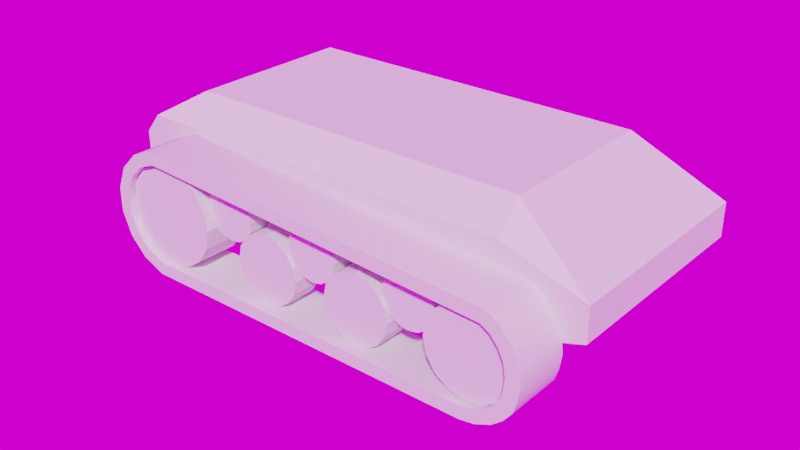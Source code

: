 # Source: topadora_enemy_autosave.blend  (saved by Blender 3.4.6; exported with 4.5.12 LTS)
import bpy
from mathutils import Matrix  # noqa: F401  (used for matrix-valued properties, if any)

bpy.ops.wm.read_factory_settings(use_empty=True)
scene = bpy.context.scene
scene.name = 'Scene'

# ---- collections
col_collection = bpy.data.collections.new('Collection'); scene.collection.children.link(col_collection)

# ---- images (referenced by path relative to the original .blend; pixels are not part of the script)
import os
ASSET_DIR = os.environ.get("B2B_ASSET_DIR", "")  # directory of the original .blend (textures are referenced by path, not embedded)
HERE = os.path.dirname(os.path.abspath(__file__))  # packed textures are extracted next to this script under _unpacked/

def load_image(name, relpath, width, height, colorspace="sRGB"):
    """Load a texture the original file referenced (path relative to the .blend, or extracted next to this script)."""
    p = next((c for c in (os.path.join(HERE, relpath), os.path.join(ASSET_DIR, relpath)) if relpath and os.path.exists(c)), "")
    if p:
        img = bpy.data.images.load(p, check_existing=True)
        img.name = name
    else:  # same state as the original file: an image datablock whose file is absent (Cycles renders it pink)
        img = bpy.data.images.new(name, width, height)
        img.source = "FILE"
        img.filepath = "//" + (relpath or name)
    img.colorspace_settings.name = colorspace
    return img
img_abandoned_slipway_4k_hdr = load_image('abandoned_slipway_4k.hdr', 'abandoned_slipway_4k.hdr', 1024, 1024, 'Linear Rec.709')

# ---- node groups
ng_auto_smooth = bpy.data.node_groups.new('Auto Smooth', 'GeometryNodeTree')
_s = ng_auto_smooth.interface.new_socket(name='Geometry', in_out='OUTPUT', socket_type='NodeSocketGeometry')
_s = ng_auto_smooth.interface.new_socket(name='Geometry', in_out='INPUT', socket_type='NodeSocketGeometry')
_s = ng_auto_smooth.interface.new_socket(name='Angle', in_out='INPUT', socket_type='NodeSocketFloat')
_s.subtype = 'ANGLE'
_s.min_value = 0.0
_s.max_value = 3.142
ng_auto_smooth.is_modifier = True
_N = ng_auto_smooth.nodes; _L = ng_auto_smooth.links
n0 = _N.new('NodeGroupOutput'); n0.name = 'Group Output'; n0.location = (480, -100)
n1 = _N.new('NodeGroupInput'); n1.name = 'Group Input'; n1.location = (-420, -300)
n2 = _N.new('NodeGroupInput'); n2.name = 'Group Input.001'; n2.location = (-60, -100)
n3 = _N.new('GeometryNodeSetShadeSmooth'); n3.name = 'Set Shade Smooth'; n3.location = (120, -100)
n3.domain = 'EDGE'
n4 = _N.new('GeometryNodeSetShadeSmooth'); n4.name = 'Set Shade Smooth.001'; n4.location = (300, -100)
n5 = _N.new('GeometryNodeInputMeshEdgeAngle'); n5.name = 'Edge Angle'; n5.location = (-420, -220)
n6 = _N.new('GeometryNodeInputEdgeSmooth'); n6.name = 'Is Edge Smooth'; n6.location = (-60, -160)
n7 = _N.new('GeometryNodeInputShadeSmooth'); n7.name = 'Is Face Smooth'; n7.location = (-240, -340)
n8 = _N.new('FunctionNodeBooleanMath'); n8.name = 'Boolean Math'; n8.location = (-60, -220)
n9 = _N.new('FunctionNodeCompare'); n9.name = 'Compare'; n9.location = (-240, -180)
n9.operation = 'LESS_EQUAL'
_L.new(n5.outputs[0], n9.inputs[0])
_L.new(n4.outputs[0], n0.inputs[0])
_L.new(n1.outputs[1], n9.inputs[1])
_L.new(n9.outputs[0], n8.inputs[0])
_L.new(n7.outputs[0], n8.inputs[1])
_L.new(n2.outputs[0], n3.inputs[0])
_L.new(n6.outputs[0], n3.inputs[1])
_L.new(n3.outputs[0], n4.inputs[0])
_L.new(n8.outputs[0], n3.inputs[2])
n0.is_active_output = True

# ---- world
world_world = bpy.data.worlds.new('World'); scene.world = world_world
world_world.use_nodes = True; world_world.node_tree.nodes.clear()
_N = world_world.node_tree.nodes; _L = world_world.node_tree.links
n0 = _N.new('ShaderNodeOutputWorld'); n0.name = 'World Output'; n0.location = (300, 300)
n1 = _N.new('ShaderNodeBackground'); n1.name = 'Background'; n1.location = (10, 300)
n2 = _N.new('ShaderNodeMapping'); n2.name = 'Mapping'; n2.location = (-624, 367)
n2.width = 240
n3 = _N.new('ShaderNodeTexCoord'); n3.name = 'Texture Coordinate'; n3.location = (-824, 350)
n4 = _N.new('ShaderNodeTexEnvironment'); n4.name = 'Environment Texture'; n4.location = (-324, 338)
n4.image = img_abandoned_slipway_4k_hdr
_L.new(n1.outputs[0], n0.inputs[0])
_L.new(n4.outputs[0], n1.inputs[0])
_L.new(n2.outputs[0], n4.inputs[0])
_L.new(n3.outputs[0], n2.inputs[0])
n0.is_active_output = True
world_world.color = (0.05088, 0.05088, 0.05088)
world_world.use_sun_shadow = False
world_world.sun_shadow_jitter_overblur = 0.0

# ---- meshes
me_cylinder = bpy.data.meshes.new('Cylinder')
me_cylinder.from_pydata([(5.351, 1.8, -1.0), (5.325, 1.588, 1.0), (5.576, 1.729, -1.0), (5.483, 1.536, 1.0), (5.782, 1.574, -1.0), (5.627, 1.425, 1.0), (5.944, 1.361, -1.0), (5.743, 1.276, 1.0), (6.031, 1.12, -1.0), (5.811, 1.1, 1.0), (6.046, 0.8874, -1.0), (5.83, 0.9103, 1.0), (6.03, 0.7052, -1.0), (5.823, 0.7682, 1.0), (0.0, -1.0, -1.0), (-0.0008394, -0.7993, 1.0), (-0.3827, -0.9239, -1.0), (-0.306, -0.7386, 1.0), (-0.7071, -0.7071, -1.0), (-0.5653, -0.5653, 1.0), (-0.9239, -0.3827, -1.0), (-0.7386, -0.306, 1.0), (-1.0, 0.0, -1.0), (-0.7995, 0.0, 1.0), (-0.9239, 0.3827, -1.0), (-0.7386, 0.306, 1.0), (-0.7071, 0.7071, -1.0), (-0.5653, 0.5653, 1.0), (-0.3827, 0.9239, -1.0), (-0.3091, 0.7365, 1.0), (5.94, 0.5204, -1.0), (5.384, 0.1178, -1.0), (5.806, 0.3511, -1.0), (5.598, 0.2013, -1.0), (5.328, 0.307, 1.0), (5.76, 0.6238, 1.0), (5.503, 0.3754, 1.0), (5.661, 0.4911, 1.0), (5.576, 1.729, 1.0), (5.351, 1.8, 1.0), (5.782, 1.574, 1.0), (5.944, 1.361, 1.0), (6.031, 1.12, 1.0), (6.046, 0.8874, 1.0), (6.03, 0.7052, 1.0), (-0.3827, -0.9239, 1.0), (0.0, -1.0, 1.0), (-0.7071, -0.7071, 1.0), (-0.9239, -0.3827, 1.0), (-1.0, 0.0, 1.0), (-0.9239, 0.3827, 1.0), (-0.7071, 0.7071, 1.0), (-0.3827, 0.9239, 1.0), (5.598, 0.2013, 1.0), (5.384, 0.1178, 1.0), (5.806, 0.3511, 1.0), (5.94, 0.5204, 1.0), (-0.306, -0.7386, -1.0), (-0.0008394, -0.7993, -1.0), (-0.7386, -0.306, -1.0), (-0.7995, -1.206e-07, -1.0), (-0.7386, 0.306, -1.0), (-0.3091, 0.7365, -1.0), (5.483, 1.536, -1.0), (5.325, 1.588, -1.0), (5.811, 1.1, -1.0), (5.83, 0.9103, -1.0), (5.743, 1.276, -1.0), (5.627, 1.425, -1.0), (5.661, 0.4911, -1.0), (5.823, 0.7682, -1.0), (5.76, 0.6238, -1.0), (5.328, 0.307, -1.0), (5.503, 0.3754, -1.0), (-0.5653, -0.5653, -1.0), (-0.5653, 0.5653, -1.0)], [], [(0, 39, 38, 2), (2, 38, 40, 4), (4, 40, 41, 6), (6, 41, 42, 8), (8, 42, 43, 10), (10, 43, 44, 12), (31, 54, 46, 14), (14, 46, 45, 16), (16, 45, 47, 18), (18, 47, 48, 20), (20, 48, 49, 22), (22, 49, 50, 24), (24, 50, 51, 26), (26, 51, 52, 28), (28, 52, 39, 0), (12, 44, 56, 30), (54, 31, 33, 53), (53, 33, 32, 55), (55, 32, 30, 56), (1, 3, 38, 39), (3, 5, 40, 38), (5, 7, 41, 40), (7, 9, 42, 41), (9, 11, 43, 42), (11, 13, 44, 43), (15, 17, 45, 46), (17, 19, 47, 45), (19, 21, 48, 47), (21, 23, 49, 48), (23, 25, 50, 49), (25, 27, 51, 50), (27, 29, 52, 51), (29, 1, 39, 52), (36, 34, 54, 53), (37, 36, 53, 55), (35, 37, 55, 56), (13, 35, 56, 44), (34, 15, 46, 54), (10, 12, 30, 32, 33, 73, 69, 71, 70, 66), (73, 33, 31, 14, 16, 18, 20, 22, 24, 26, 28, 0, 2, 4, 6, 8, 10, 66, 65, 67, 68, 63, 64, 62, 75, 61, 60, 59, 74, 57, 58, 72), (63, 3, 1, 64), (64, 1, 29, 62), (62, 29, 27, 75), (75, 27, 25, 61), (61, 25, 23, 60), (60, 23, 21, 59), (59, 21, 19, 74), (19, 17, 57, 74), (57, 17, 15, 58), (15, 34, 72, 58), (72, 34, 36, 73), (73, 36, 37, 69), (69, 37, 35, 71), (71, 35, 13, 70), (13, 11, 66, 70), (66, 11, 9, 65), (65, 9, 7, 67), (67, 7, 5, 68), (68, 5, 3, 63)])
me_cylinder.polygons.foreach_set('use_smooth', [True] * 59)
_uv = me_cylinder.uv_layers.new(name='UVMap')
_uv.uv.foreach_set('vector', [1.0, 0.5, 1.0, 1.0, 0.9375, 1.0, 0.9375, 0.5, 0.9375, 0.5, 0.9375, 1.0, 0.875, 1.0, 0.875, 0.5, 0.875, 0.5, 0.875, 1.0, 0.8125, 1.0, 0.8125, 0.5, 0.8125, 0.5, 0.8125, 1.0, 0.75, 1.0, 0.75, 0.5, 0.75, 0.5, 0.75, 1.0, 0.6875, 1.0, 0.6875, 0.5, 0.6875, 0.5, 0.6875, 1.0, 0.625, 1.0, 0.625, 0.5, 0.5584, 0.5, 0.5584, 1.0, 0.5, 1.0, 0.5, 0.5, 0.5, 0.5, 0.5, 1.0, 0.4375, 1.0, 0.4375, 0.5, 0.4375, 0.5, 0.4375, 1.0, 0.375, 1.0, 0.375, 0.5, 0.375, 0.5, 0.375, 1.0, 0.3125, 1.0, 0.3125, 0.5, 0.3125, 0.5, 0.3125, 1.0, 0.25, 1.0, 0.25, 0.5, 0.25, 0.5, 0.25, 1.0, 0.1875, 1.0, 0.1875, 0.5, 0.1875, 0.5, 0.1875, 1.0, 0.125, 1.0, 0.125, 0.5, 0.125, 0.5, 0.125, 1.0, 0.0625, 1.0, 0.0625, 0.5, 0.0625, 0.5, 0.0625, 1.0, 0.0, 1.0, 0.0, 0.5, 0.625, 0.5, 0.625, 1.0, 0.6016, 1.0, 0.6016, 0.5, 0.5584, 1.0, 0.5584, 0.5, 0.5608, 0.5, 0.5608, 1.0, 0.5608, 1.0, 0.5608, 0.5, 0.5785, 0.5, 0.5785, 1.0, 0.5785, 1.0, 0.5785, 0.5, 0.6016, 0.5, 0.6016, 1.0, 0.298, 0.4352, 0.3462, 0.4184, 0.3418, 0.4717, 0.25, 0.49, 0.3462, 0.4184, 0.3966, 0.3807, 0.4197, 0.4197, 0.3418, 0.4717, 0.3966, 0.3807, 0.432, 0.3258, 0.4717, 0.3418, 0.4197, 0.4197, 0.432, 0.3258, 0.4447, 0.2591, 0.49, 0.25, 0.4717, 0.3418, 0.4447, 0.2591, 0.4313, 0.1876, 0.4717, 0.1582, 0.49, 0.25, 0.4313, 0.1876, 0.4088, 0.1389, 0.4197, 0.08029, 0.4717, 0.1582, 0.2151, 0.05152, 0.1565, 0.06901, 0.1582, 0.02827, 0.25, 0.01, 0.1565, 0.06901, 0.09703, 0.1111, 0.08029, 0.08029, 0.1582, 0.02827, 0.09703, 0.1111, 0.05638, 0.1735, 0.02827, 0.1582, 0.08029, 0.08029, 0.05638, 0.1735, 0.0418, 0.2469, 0.01, 0.25, 0.02827, 0.1582, 0.0418, 0.2469, 0.05554, 0.3201, 0.02827, 0.3418, 0.01, 0.25, 0.05554, 0.3201, 0.0944, 0.3818, 0.08029, 0.4197, 0.02827, 0.3418, 0.0944, 0.3818, 0.1416, 0.4205, 0.1582, 0.4717, 0.08029, 0.4197, 0.1416, 0.4205, 0.298, 0.4352, 0.25, 0.49, 0.1582, 0.4717, 0.3445, 0.08046, 0.3364, 0.07543, 0.3358, 0.02708, 0.3396, 0.03698, 0.3612, 0.09217, 0.3445, 0.08046, 0.3396, 0.03698, 0.3597, 0.04953, 0.383, 0.1095, 0.3612, 0.09217, 0.3597, 0.04953, 0.3905, 0.06078, 0.4088, 0.1389, 0.383, 0.1095, 0.3905, 0.06078, 0.4197, 0.08029, 0.3364, 0.07543, 0.2151, 0.05152, 0.25, 0.01, 0.3358, 0.02708, 0.9717, 0.1582, 0.9197, 0.08029, 0.8905, 0.06078, 0.8597, 0.04953, 0.8396, 0.03698, 0.8445, 0.08046, 0.8612, 0.09217, 0.883, 0.1095, 0.9088, 0.1389, 0.9313, 0.1876, 0.8445, 0.08046, 0.8396, 0.03698, 0.8358, 0.02708, 0.75, 0.01, 0.6582, 0.02827, 0.5803, 0.08029, 0.5283, 0.1582, 0.51, 0.25, 0.5283, 0.3418, 0.5803, 0.4197, 0.6582, 0.4717, 0.75, 0.49, 0.8418, 0.4717, 0.9197, 0.4197, 0.9717, 0.3418, 0.99, 0.25, 0.9717, 0.1582, 0.9313, 0.1876, 0.9447, 0.2591, 0.932, 0.3258, 0.8966, 0.3807, 0.8462, 0.4184, 0.798, 0.4352, 0.6416, 0.4205, 0.5944, 0.3818, 0.5555, 0.3201, 0.5418, 0.2469, 0.5564, 0.1735, 0.597, 0.1111, 0.6565, 0.06901, 0.7151, 0.05152, 0.8364, 0.07543, 0.0, 0.0, 0.0, 0.0, 0.0, 0.0, 0.0, 0.0, 0.0, 0.0, 0.0, 0.0, 0.0, 0.0, 0.0, 0.0, 0.0, 0.0, 0.0, 0.0, 0.0, 0.0, 0.0, 0.0, 0.0, 0.0, 0.0, 0.0, 0.0, 0.0, 0.0, 0.0, 0.0, 0.0, 0.0, 0.0, 0.0, 0.0, 0.0, 0.0, 0.0, 0.0, 0.0, 0.0, 0.0, 0.0, 0.0, 0.0, 0.0, 0.0, 0.0, 0.0, 0.0, 0.0, 0.0, 0.0, 0.0, 0.0, 0.0, 0.0, 0.0, 0.0, 0.0, 0.0, 0.0, 0.0, 0.0, 0.0, 0.0, 0.0, 0.0, 0.0, 0.0, 0.0, 0.0, 0.0, 0.0, 0.0, 0.0, 0.0, 0.0, 0.0, 0.0, 0.0, 0.0, 0.0, 0.0, 0.0, 0.0, 0.0, 0.0, 0.0, 0.0, 0.0, 0.0, 0.0, 0.0, 0.0, 0.0, 0.0, 0.0, 0.0, 0.0, 0.0, 0.0, 0.0, 0.0, 0.0, 0.0, 0.0, 0.0, 0.0, 0.0, 0.0, 0.0, 0.0, 0.0, 0.0, 0.0, 0.0, 0.0, 0.0, 0.0, 0.0, 0.0, 0.0, 0.0, 0.0, 0.0, 0.0, 0.0, 0.0, 0.0, 0.0, 0.0, 0.0, 0.0, 0.0, 0.0, 0.0, 0.0, 0.0, 0.0, 0.0, 0.0, 0.0, 0.0, 0.0, 0.0, 0.0, 0.0, 0.0])
me_cylinder.update()
me_cylinder_001 = bpy.data.meshes.new('Cylinder.001')
me_cylinder_001.from_pydata([(0.0, 1.0, -1.0), (0.0, 1.0, 1.0), (0.3827, 0.9239, -1.0), (0.3827, 0.9239, 1.0), (0.7071, 0.7071, -1.0), (0.7071, 0.7071, 1.0), (0.9239, 0.3827, -1.0), (0.9239, 0.3827, 1.0), (1.0, 0.0, -1.0), (1.0, 0.0, 1.0), (0.9239, -0.3827, -1.0), (0.9239, -0.3827, 1.0), (0.7071, -0.7071, -1.0), (0.7071, -0.7071, 1.0), (0.3827, -0.9239, -1.0), (0.3827, -0.9239, 1.0), (0.0, -1.0, -1.0), (0.0, -1.0, 1.0), (-0.3827, -0.9239, -1.0), (-0.3827, -0.9239, 1.0), (-0.7071, -0.7071, -1.0), (-0.7071, -0.7071, 1.0), (-0.9239, -0.3827, -1.0), (-0.9239, -0.3827, 1.0), (-1.0, 0.0, -1.0), (-1.0, 0.0, 1.0), (-0.9239, 0.3827, -1.0), (-0.9239, 0.3827, 1.0), (-0.7071, 0.7071, -1.0), (-0.7071, 0.7071, 1.0), (-0.3827, 0.9239, -1.0), (-0.3827, 0.9239, 1.0)], [], [(0, 1, 3, 2), (2, 3, 5, 4), (4, 5, 7, 6), (6, 7, 9, 8), (8, 9, 11, 10), (10, 11, 13, 12), (12, 13, 15, 14), (14, 15, 17, 16), (16, 17, 19, 18), (18, 19, 21, 20), (20, 21, 23, 22), (22, 23, 25, 24), (24, 25, 27, 26), (26, 27, 29, 28), (3, 1, 31, 29, 27, 25, 23, 21, 19, 17, 15, 13, 11, 9, 7, 5), (28, 29, 31, 30), (30, 31, 1, 0), (0, 2, 4, 6, 8, 10, 12, 14, 16, 18, 20, 22, 24, 26, 28, 30)])
_uv = me_cylinder_001.uv_layers.new(name='UVMap')
_uv.uv.foreach_set('vector', [1.0, 0.5, 1.0, 1.0, 0.9375, 1.0, 0.9375, 0.5, 0.9375, 0.5, 0.9375, 1.0, 0.875, 1.0, 0.875, 0.5, 0.875, 0.5, 0.875, 1.0, 0.8125, 1.0, 0.8125, 0.5, 0.8125, 0.5, 0.8125, 1.0, 0.75, 1.0, 0.75, 0.5, 0.75, 0.5, 0.75, 1.0, 0.6875, 1.0, 0.6875, 0.5, 0.6875, 0.5, 0.6875, 1.0, 0.625, 1.0, 0.625, 0.5, 0.625, 0.5, 0.625, 1.0, 0.5625, 1.0, 0.5625, 0.5, 0.5625, 0.5, 0.5625, 1.0, 0.5, 1.0, 0.5, 0.5, 0.5, 0.5, 0.5, 1.0, 0.4375, 1.0, 0.4375, 0.5, 0.4375, 0.5, 0.4375, 1.0, 0.375, 1.0, 0.375, 0.5, 0.375, 0.5, 0.375, 1.0, 0.3125, 1.0, 0.3125, 0.5, 0.3125, 0.5, 0.3125, 1.0, 0.25, 1.0, 0.25, 0.5, 0.25, 0.5, 0.25, 1.0, 0.1875, 1.0, 0.1875, 0.5, 0.1875, 0.5, 0.1875, 1.0, 0.125, 1.0, 0.125, 0.5, 0.3418, 0.4717, 0.25, 0.49, 0.1582, 0.4717, 0.08029, 0.4197, 0.02827, 0.3418, 0.01, 0.25, 0.02827, 0.1582, 0.08029, 0.08029, 0.1582, 0.02827, 0.25, 0.01, 0.3418, 0.02827, 0.4197, 0.08029, 0.4717, 0.1582, 0.49, 0.25, 0.4717, 0.3418, 0.4197, 0.4197, 0.125, 0.5, 0.125, 1.0, 0.0625, 1.0, 0.0625, 0.5, 0.0625, 0.5, 0.0625, 1.0, 0.0, 1.0, 0.0, 0.5, 0.75, 0.49, 0.8418, 0.4717, 0.9197, 0.4197, 0.9717, 0.3418, 0.99, 0.25, 0.9717, 0.1582, 0.9197, 0.08029, 0.8418, 0.02827, 0.75, 0.01, 0.6582, 0.02827, 0.5803, 0.08029, 0.5283, 0.1582, 0.51, 0.25, 0.5283, 0.3418, 0.5803, 0.4197, 0.6582, 0.4717])
me_cylinder_001.update()
me_cylinder_002 = bpy.data.meshes.new('Cylinder.002')
me_cylinder_002.from_pydata([(0.0, 1.0, -1.0), (0.0, 1.0, 1.0), (0.3827, 0.9239, -1.0), (0.3827, 0.9239, 1.0), (0.7071, 0.7071, -1.0), (0.7071, 0.7071, 1.0), (0.9239, 0.3827, -1.0), (0.9239, 0.3827, 1.0), (1.0, 0.0, -1.0), (1.0, 0.0, 1.0), (0.9239, -0.3827, -1.0), (0.9239, -0.3827, 1.0), (0.7071, -0.7071, -1.0), (0.7071, -0.7071, 1.0), (0.3827, -0.9239, -1.0), (0.3827, -0.9239, 1.0), (0.0, -1.0, -1.0), (0.0, -1.0, 1.0), (-0.3827, -0.9239, -1.0), (-0.3827, -0.9239, 1.0), (-0.7071, -0.7071, -1.0), (-0.7071, -0.7071, 1.0), (-0.9239, -0.3827, -1.0), (-0.9239, -0.3827, 1.0), (-1.0, 0.0, -1.0), (-1.0, 0.0, 1.0), (-0.9239, 0.3827, -1.0), (-0.9239, 0.3827, 1.0), (-0.7071, 0.7071, -1.0), (-0.7071, 0.7071, 1.0), (-0.3827, 0.9239, -1.0), (-0.3827, 0.9239, 1.0)], [], [(0, 1, 3, 2), (2, 3, 5, 4), (4, 5, 7, 6), (6, 7, 9, 8), (8, 9, 11, 10), (10, 11, 13, 12), (12, 13, 15, 14), (14, 15, 17, 16), (16, 17, 19, 18), (18, 19, 21, 20), (20, 21, 23, 22), (22, 23, 25, 24), (24, 25, 27, 26), (26, 27, 29, 28), (3, 1, 31, 29, 27, 25, 23, 21, 19, 17, 15, 13, 11, 9, 7, 5), (28, 29, 31, 30), (30, 31, 1, 0), (0, 2, 4, 6, 8, 10, 12, 14, 16, 18, 20, 22, 24, 26, 28, 30)])
_uv = me_cylinder_002.uv_layers.new(name='UVMap')
_uv.uv.foreach_set('vector', [1.0, 0.5, 1.0, 1.0, 0.9375, 1.0, 0.9375, 0.5, 0.9375, 0.5, 0.9375, 1.0, 0.875, 1.0, 0.875, 0.5, 0.875, 0.5, 0.875, 1.0, 0.8125, 1.0, 0.8125, 0.5, 0.8125, 0.5, 0.8125, 1.0, 0.75, 1.0, 0.75, 0.5, 0.75, 0.5, 0.75, 1.0, 0.6875, 1.0, 0.6875, 0.5, 0.6875, 0.5, 0.6875, 1.0, 0.625, 1.0, 0.625, 0.5, 0.625, 0.5, 0.625, 1.0, 0.5625, 1.0, 0.5625, 0.5, 0.5625, 0.5, 0.5625, 1.0, 0.5, 1.0, 0.5, 0.5, 0.5, 0.5, 0.5, 1.0, 0.4375, 1.0, 0.4375, 0.5, 0.4375, 0.5, 0.4375, 1.0, 0.375, 1.0, 0.375, 0.5, 0.375, 0.5, 0.375, 1.0, 0.3125, 1.0, 0.3125, 0.5, 0.3125, 0.5, 0.3125, 1.0, 0.25, 1.0, 0.25, 0.5, 0.25, 0.5, 0.25, 1.0, 0.1875, 1.0, 0.1875, 0.5, 0.1875, 0.5, 0.1875, 1.0, 0.125, 1.0, 0.125, 0.5, 0.3418, 0.4717, 0.25, 0.49, 0.1582, 0.4717, 0.08029, 0.4197, 0.02827, 0.3418, 0.01, 0.25, 0.02827, 0.1582, 0.08029, 0.08029, 0.1582, 0.02827, 0.25, 0.01, 0.3418, 0.02827, 0.4197, 0.08029, 0.4717, 0.1582, 0.49, 0.25, 0.4717, 0.3418, 0.4197, 0.4197, 0.125, 0.5, 0.125, 1.0, 0.0625, 1.0, 0.0625, 0.5, 0.0625, 0.5, 0.0625, 1.0, 0.0, 1.0, 0.0, 0.5, 0.75, 0.49, 0.8418, 0.4717, 0.9197, 0.4197, 0.9717, 0.3418, 0.99, 0.25, 0.9717, 0.1582, 0.9197, 0.08029, 0.8418, 0.02827, 0.75, 0.01, 0.6582, 0.02827, 0.5803, 0.08029, 0.5283, 0.1582, 0.51, 0.25, 0.5283, 0.3418, 0.5803, 0.4197, 0.6582, 0.4717])
me_cylinder_002.update()
me_cylinder_003 = bpy.data.meshes.new('Cylinder.003')
me_cylinder_003.from_pydata([(0.0, 1.0, -1.0), (0.0, 1.0, 1.0), (0.3827, 0.9239, -1.0), (0.3827, 0.9239, 1.0), (0.7071, 0.7071, -1.0), (0.7071, 0.7071, 1.0), (0.9239, 0.3827, -1.0), (0.9239, 0.3827, 1.0), (1.0, 0.0, -1.0), (1.0, 0.0, 1.0), (0.9239, -0.3827, -1.0), (0.9239, -0.3827, 1.0), (0.7071, -0.7071, -1.0), (0.7071, -0.7071, 1.0), (0.3827, -0.9239, -1.0), (0.3827, -0.9239, 1.0), (0.0, -1.0, -1.0), (0.0, -1.0, 1.0), (-0.3827, -0.9239, -1.0), (-0.3827, -0.9239, 1.0), (-0.7071, -0.7071, -1.0), (-0.7071, -0.7071, 1.0), (-0.9239, -0.3827, -1.0), (-0.9239, -0.3827, 1.0), (-1.0, 0.0, -1.0), (-1.0, 0.0, 1.0), (-0.9239, 0.3827, -1.0), (-0.9239, 0.3827, 1.0), (-0.7071, 0.7071, -1.0), (-0.7071, 0.7071, 1.0), (-0.3827, 0.9239, -1.0), (-0.3827, 0.9239, 1.0)], [], [(0, 1, 3, 2), (2, 3, 5, 4), (4, 5, 7, 6), (6, 7, 9, 8), (8, 9, 11, 10), (10, 11, 13, 12), (12, 13, 15, 14), (14, 15, 17, 16), (16, 17, 19, 18), (18, 19, 21, 20), (20, 21, 23, 22), (22, 23, 25, 24), (24, 25, 27, 26), (26, 27, 29, 28), (3, 1, 31, 29, 27, 25, 23, 21, 19, 17, 15, 13, 11, 9, 7, 5), (28, 29, 31, 30), (30, 31, 1, 0), (0, 2, 4, 6, 8, 10, 12, 14, 16, 18, 20, 22, 24, 26, 28, 30)])
_uv = me_cylinder_003.uv_layers.new(name='UVMap')
_uv.uv.foreach_set('vector', [1.0, 0.5, 1.0, 1.0, 0.9375, 1.0, 0.9375, 0.5, 0.9375, 0.5, 0.9375, 1.0, 0.875, 1.0, 0.875, 0.5, 0.875, 0.5, 0.875, 1.0, 0.8125, 1.0, 0.8125, 0.5, 0.8125, 0.5, 0.8125, 1.0, 0.75, 1.0, 0.75, 0.5, 0.75, 0.5, 0.75, 1.0, 0.6875, 1.0, 0.6875, 0.5, 0.6875, 0.5, 0.6875, 1.0, 0.625, 1.0, 0.625, 0.5, 0.625, 0.5, 0.625, 1.0, 0.5625, 1.0, 0.5625, 0.5, 0.5625, 0.5, 0.5625, 1.0, 0.5, 1.0, 0.5, 0.5, 0.5, 0.5, 0.5, 1.0, 0.4375, 1.0, 0.4375, 0.5, 0.4375, 0.5, 0.4375, 1.0, 0.375, 1.0, 0.375, 0.5, 0.375, 0.5, 0.375, 1.0, 0.3125, 1.0, 0.3125, 0.5, 0.3125, 0.5, 0.3125, 1.0, 0.25, 1.0, 0.25, 0.5, 0.25, 0.5, 0.25, 1.0, 0.1875, 1.0, 0.1875, 0.5, 0.1875, 0.5, 0.1875, 1.0, 0.125, 1.0, 0.125, 0.5, 0.3418, 0.4717, 0.25, 0.49, 0.1582, 0.4717, 0.08029, 0.4197, 0.02827, 0.3418, 0.01, 0.25, 0.02827, 0.1582, 0.08029, 0.08029, 0.1582, 0.02827, 0.25, 0.01, 0.3418, 0.02827, 0.4197, 0.08029, 0.4717, 0.1582, 0.49, 0.25, 0.4717, 0.3418, 0.4197, 0.4197, 0.125, 0.5, 0.125, 1.0, 0.0625, 1.0, 0.0625, 0.5, 0.0625, 0.5, 0.0625, 1.0, 0.0, 1.0, 0.0, 0.5, 0.75, 0.49, 0.8418, 0.4717, 0.9197, 0.4197, 0.9717, 0.3418, 0.99, 0.25, 0.9717, 0.1582, 0.9197, 0.08029, 0.8418, 0.02827, 0.75, 0.01, 0.6582, 0.02827, 0.5803, 0.08029, 0.5283, 0.1582, 0.51, 0.25, 0.5283, 0.3418, 0.5803, 0.4197, 0.6582, 0.4717])
me_cylinder_003.update()
me_cylinder_004 = bpy.data.meshes.new('Cylinder.004')
me_cylinder_004.from_pydata([(0.0, 1.0, -1.0), (0.0, 1.0, 1.0), (0.3827, 0.9239, -1.0), (0.3827, 0.9239, 1.0), (0.7071, 0.7071, -1.0), (0.7071, 0.7071, 1.0), (0.9239, 0.3827, -1.0), (0.9239, 0.3827, 1.0), (1.0, 0.0, -1.0), (1.0, 0.0, 1.0), (0.9239, -0.3827, -1.0), (0.9239, -0.3827, 1.0), (0.7071, -0.7071, -1.0), (0.7071, -0.7071, 1.0), (0.3827, -0.9239, -1.0), (0.3827, -0.9239, 1.0), (0.0, -1.0, -1.0), (0.0, -1.0, 1.0), (-0.3827, -0.9239, -1.0), (-0.3827, -0.9239, 1.0), (-0.7071, -0.7071, -1.0), (-0.7071, -0.7071, 1.0), (-0.9239, -0.3827, -1.0), (-0.9239, -0.3827, 1.0), (-1.0, 0.0, -1.0), (-1.0, 0.0, 1.0), (-0.9239, 0.3827, -1.0), (-0.9239, 0.3827, 1.0), (-0.7071, 0.7071, -1.0), (-0.7071, 0.7071, 1.0), (-0.3827, 0.9239, -1.0), (-0.3827, 0.9239, 1.0)], [], [(0, 1, 3, 2), (2, 3, 5, 4), (4, 5, 7, 6), (6, 7, 9, 8), (8, 9, 11, 10), (10, 11, 13, 12), (12, 13, 15, 14), (14, 15, 17, 16), (16, 17, 19, 18), (18, 19, 21, 20), (20, 21, 23, 22), (22, 23, 25, 24), (24, 25, 27, 26), (26, 27, 29, 28), (3, 1, 31, 29, 27, 25, 23, 21, 19, 17, 15, 13, 11, 9, 7, 5), (28, 29, 31, 30), (30, 31, 1, 0), (0, 2, 4, 6, 8, 10, 12, 14, 16, 18, 20, 22, 24, 26, 28, 30)])
_uv = me_cylinder_004.uv_layers.new(name='UVMap')
_uv.uv.foreach_set('vector', [1.0, 0.5, 1.0, 1.0, 0.9375, 1.0, 0.9375, 0.5, 0.9375, 0.5, 0.9375, 1.0, 0.875, 1.0, 0.875, 0.5, 0.875, 0.5, 0.875, 1.0, 0.8125, 1.0, 0.8125, 0.5, 0.8125, 0.5, 0.8125, 1.0, 0.75, 1.0, 0.75, 0.5, 0.75, 0.5, 0.75, 1.0, 0.6875, 1.0, 0.6875, 0.5, 0.6875, 0.5, 0.6875, 1.0, 0.625, 1.0, 0.625, 0.5, 0.625, 0.5, 0.625, 1.0, 0.5625, 1.0, 0.5625, 0.5, 0.5625, 0.5, 0.5625, 1.0, 0.5, 1.0, 0.5, 0.5, 0.5, 0.5, 0.5, 1.0, 0.4375, 1.0, 0.4375, 0.5, 0.4375, 0.5, 0.4375, 1.0, 0.375, 1.0, 0.375, 0.5, 0.375, 0.5, 0.375, 1.0, 0.3125, 1.0, 0.3125, 0.5, 0.3125, 0.5, 0.3125, 1.0, 0.25, 1.0, 0.25, 0.5, 0.25, 0.5, 0.25, 1.0, 0.1875, 1.0, 0.1875, 0.5, 0.1875, 0.5, 0.1875, 1.0, 0.125, 1.0, 0.125, 0.5, 0.3418, 0.4717, 0.25, 0.49, 0.1582, 0.4717, 0.08029, 0.4197, 0.02827, 0.3418, 0.01, 0.25, 0.02827, 0.1582, 0.08029, 0.08029, 0.1582, 0.02827, 0.25, 0.01, 0.3418, 0.02827, 0.4197, 0.08029, 0.4717, 0.1582, 0.49, 0.25, 0.4717, 0.3418, 0.4197, 0.4197, 0.125, 0.5, 0.125, 1.0, 0.0625, 1.0, 0.0625, 0.5, 0.0625, 0.5, 0.0625, 1.0, 0.0, 1.0, 0.0, 0.5, 0.75, 0.49, 0.8418, 0.4717, 0.9197, 0.4197, 0.9717, 0.3418, 0.99, 0.25, 0.9717, 0.1582, 0.9197, 0.08029, 0.8418, 0.02827, 0.75, 0.01, 0.6582, 0.02827, 0.5803, 0.08029, 0.5283, 0.1582, 0.51, 0.25, 0.5283, 0.3418, 0.5803, 0.4197, 0.6582, 0.4717])
me_cylinder_004.update()
me_cylinder_005 = bpy.data.meshes.new('Cylinder.005')
me_cylinder_005.from_pydata([(0.0, 1.0, -1.0), (0.0, 1.0, 1.0), (0.3827, 0.9239, -1.0), (0.3827, 0.9239, 1.0), (0.7071, 0.7071, -1.0), (0.7071, 0.7071, 1.0), (0.9239, 0.3827, -1.0), (0.9239, 0.3827, 1.0), (1.0, 0.0, -1.0), (1.0, 0.0, 1.0), (0.9239, -0.3827, -1.0), (0.9239, -0.3827, 1.0), (0.7071, -0.7071, -1.0), (0.7071, -0.7071, 1.0), (0.3827, -0.9239, -1.0), (0.3827, -0.9239, 1.0), (0.0, -1.0, -1.0), (0.0, -1.0, 1.0), (-0.3827, -0.9239, -1.0), (-0.3827, -0.9239, 1.0), (-0.7071, -0.7071, -1.0), (-0.7071, -0.7071, 1.0), (-0.9239, -0.3827, -1.0), (-0.9239, -0.3827, 1.0), (-1.0, 0.0, -1.0), (-1.0, 0.0, 1.0), (-0.9239, 0.3827, -1.0), (-0.9239, 0.3827, 1.0), (-0.7071, 0.7071, -1.0), (-0.7071, 0.7071, 1.0), (-0.3827, 0.9239, -1.0), (-0.3827, 0.9239, 1.0)], [], [(0, 1, 3, 2), (2, 3, 5, 4), (4, 5, 7, 6), (6, 7, 9, 8), (8, 9, 11, 10), (10, 11, 13, 12), (12, 13, 15, 14), (14, 15, 17, 16), (16, 17, 19, 18), (18, 19, 21, 20), (20, 21, 23, 22), (22, 23, 25, 24), (24, 25, 27, 26), (26, 27, 29, 28), (3, 1, 31, 29, 27, 25, 23, 21, 19, 17, 15, 13, 11, 9, 7, 5), (28, 29, 31, 30), (30, 31, 1, 0), (0, 2, 4, 6, 8, 10, 12, 14, 16, 18, 20, 22, 24, 26, 28, 30)])
_uv = me_cylinder_005.uv_layers.new(name='UVMap')
_uv.uv.foreach_set('vector', [1.0, 0.5, 1.0, 1.0, 0.9375, 1.0, 0.9375, 0.5, 0.9375, 0.5, 0.9375, 1.0, 0.875, 1.0, 0.875, 0.5, 0.875, 0.5, 0.875, 1.0, 0.8125, 1.0, 0.8125, 0.5, 0.8125, 0.5, 0.8125, 1.0, 0.75, 1.0, 0.75, 0.5, 0.75, 0.5, 0.75, 1.0, 0.6875, 1.0, 0.6875, 0.5, 0.6875, 0.5, 0.6875, 1.0, 0.625, 1.0, 0.625, 0.5, 0.625, 0.5, 0.625, 1.0, 0.5625, 1.0, 0.5625, 0.5, 0.5625, 0.5, 0.5625, 1.0, 0.5, 1.0, 0.5, 0.5, 0.5, 0.5, 0.5, 1.0, 0.4375, 1.0, 0.4375, 0.5, 0.4375, 0.5, 0.4375, 1.0, 0.375, 1.0, 0.375, 0.5, 0.375, 0.5, 0.375, 1.0, 0.3125, 1.0, 0.3125, 0.5, 0.3125, 0.5, 0.3125, 1.0, 0.25, 1.0, 0.25, 0.5, 0.25, 0.5, 0.25, 1.0, 0.1875, 1.0, 0.1875, 0.5, 0.1875, 0.5, 0.1875, 1.0, 0.125, 1.0, 0.125, 0.5, 0.3418, 0.4717, 0.25, 0.49, 0.1582, 0.4717, 0.08029, 0.4197, 0.02827, 0.3418, 0.01, 0.25, 0.02827, 0.1582, 0.08029, 0.08029, 0.1582, 0.02827, 0.25, 0.01, 0.3418, 0.02827, 0.4197, 0.08029, 0.4717, 0.1582, 0.49, 0.25, 0.4717, 0.3418, 0.4197, 0.4197, 0.125, 0.5, 0.125, 1.0, 0.0625, 1.0, 0.0625, 0.5, 0.0625, 0.5, 0.0625, 1.0, 0.0, 1.0, 0.0, 0.5, 0.75, 0.49, 0.8418, 0.4717, 0.9197, 0.4197, 0.9717, 0.3418, 0.99, 0.25, 0.9717, 0.1582, 0.9197, 0.08029, 0.8418, 0.02827, 0.75, 0.01, 0.6582, 0.02827, 0.5803, 0.08029, 0.5283, 0.1582, 0.51, 0.25, 0.5283, 0.3418, 0.5803, 0.4197, 0.6582, 0.4717])
me_cylinder_005.update()
me_cylinder_006 = bpy.data.meshes.new('Cylinder.006')
me_cylinder_006.from_pydata([(0.0, 1.0, -1.0), (0.0, 1.0, 1.0), (0.3827, 0.9239, -1.0), (0.3827, 0.9239, 1.0), (0.7071, 0.7071, -1.0), (0.7071, 0.7071, 1.0), (0.9239, 0.3827, -1.0), (0.9239, 0.3827, 1.0), (1.0, 0.0, -1.0), (1.0, 0.0, 1.0), (0.9239, -0.3827, -1.0), (0.9239, -0.3827, 1.0), (0.7071, -0.7071, -1.0), (0.7071, -0.7071, 1.0), (0.3827, -0.9239, -1.0), (0.3827, -0.9239, 1.0), (0.0, -1.0, -1.0), (0.0, -1.0, 1.0), (-0.3827, -0.9239, -1.0), (-0.3827, -0.9239, 1.0), (-0.7071, -0.7071, -1.0), (-0.7071, -0.7071, 1.0), (-0.9239, -0.3827, -1.0), (-0.9239, -0.3827, 1.0), (-1.0, 0.0, -1.0), (-1.0, 0.0, 1.0), (-0.9239, 0.3827, -1.0), (-0.9239, 0.3827, 1.0), (-0.7071, 0.7071, -1.0), (-0.7071, 0.7071, 1.0), (-0.3827, 0.9239, -1.0), (-0.3827, 0.9239, 1.0)], [], [(0, 1, 3, 2), (2, 3, 5, 4), (4, 5, 7, 6), (6, 7, 9, 8), (8, 9, 11, 10), (10, 11, 13, 12), (12, 13, 15, 14), (14, 15, 17, 16), (16, 17, 19, 18), (18, 19, 21, 20), (20, 21, 23, 22), (22, 23, 25, 24), (24, 25, 27, 26), (26, 27, 29, 28), (3, 1, 31, 29, 27, 25, 23, 21, 19, 17, 15, 13, 11, 9, 7, 5), (28, 29, 31, 30), (30, 31, 1, 0), (0, 2, 4, 6, 8, 10, 12, 14, 16, 18, 20, 22, 24, 26, 28, 30)])
_uv = me_cylinder_006.uv_layers.new(name='UVMap')
_uv.uv.foreach_set('vector', [1.0, 0.5, 1.0, 1.0, 0.9375, 1.0, 0.9375, 0.5, 0.9375, 0.5, 0.9375, 1.0, 0.875, 1.0, 0.875, 0.5, 0.875, 0.5, 0.875, 1.0, 0.8125, 1.0, 0.8125, 0.5, 0.8125, 0.5, 0.8125, 1.0, 0.75, 1.0, 0.75, 0.5, 0.75, 0.5, 0.75, 1.0, 0.6875, 1.0, 0.6875, 0.5, 0.6875, 0.5, 0.6875, 1.0, 0.625, 1.0, 0.625, 0.5, 0.625, 0.5, 0.625, 1.0, 0.5625, 1.0, 0.5625, 0.5, 0.5625, 0.5, 0.5625, 1.0, 0.5, 1.0, 0.5, 0.5, 0.5, 0.5, 0.5, 1.0, 0.4375, 1.0, 0.4375, 0.5, 0.4375, 0.5, 0.4375, 1.0, 0.375, 1.0, 0.375, 0.5, 0.375, 0.5, 0.375, 1.0, 0.3125, 1.0, 0.3125, 0.5, 0.3125, 0.5, 0.3125, 1.0, 0.25, 1.0, 0.25, 0.5, 0.25, 0.5, 0.25, 1.0, 0.1875, 1.0, 0.1875, 0.5, 0.1875, 0.5, 0.1875, 1.0, 0.125, 1.0, 0.125, 0.5, 0.3418, 0.4717, 0.25, 0.49, 0.1582, 0.4717, 0.08029, 0.4197, 0.02827, 0.3418, 0.01, 0.25, 0.02827, 0.1582, 0.08029, 0.08029, 0.1582, 0.02827, 0.25, 0.01, 0.3418, 0.02827, 0.4197, 0.08029, 0.4717, 0.1582, 0.49, 0.25, 0.4717, 0.3418, 0.4197, 0.4197, 0.125, 0.5, 0.125, 1.0, 0.0625, 1.0, 0.0625, 0.5, 0.0625, 0.5, 0.0625, 1.0, 0.0, 1.0, 0.0, 0.5, 0.75, 0.49, 0.8418, 0.4717, 0.9197, 0.4197, 0.9717, 0.3418, 0.99, 0.25, 0.9717, 0.1582, 0.9197, 0.08029, 0.8418, 0.02827, 0.75, 0.01, 0.6582, 0.02827, 0.5803, 0.08029, 0.5283, 0.1582, 0.51, 0.25, 0.5283, 0.3418, 0.5803, 0.4197, 0.6582, 0.4717])
me_cylinder_006.update()
me_cylinder_007 = bpy.data.meshes.new('Cylinder.007')
me_cylinder_007.from_pydata([(0.0, 1.0, -1.0), (0.0, 1.0, 1.0), (0.3827, 0.9239, -1.0), (0.3827, 0.9239, 1.0), (0.7071, 0.7071, -1.0), (0.7071, 0.7071, 1.0), (0.9239, 0.3827, -1.0), (0.9239, 0.3827, 1.0), (1.0, 0.0, -1.0), (1.0, 0.0, 1.0), (0.9239, -0.3827, -1.0), (0.9239, -0.3827, 1.0), (0.7071, -0.7071, -1.0), (0.7071, -0.7071, 1.0), (0.3827, -0.9239, -1.0), (0.3827, -0.9239, 1.0), (0.0, -1.0, -1.0), (0.0, -1.0, 1.0), (-0.3827, -0.9239, -1.0), (-0.3827, -0.9239, 1.0), (-0.7071, -0.7071, -1.0), (-0.7071, -0.7071, 1.0), (-0.9239, -0.3827, -1.0), (-0.9239, -0.3827, 1.0), (-1.0, 0.0, -1.0), (-1.0, 0.0, 1.0), (-0.9239, 0.3827, -1.0), (-0.9239, 0.3827, 1.0), (-0.7071, 0.7071, -1.0), (-0.7071, 0.7071, 1.0), (-0.3827, 0.9239, -1.0), (-0.3827, 0.9239, 1.0)], [], [(0, 1, 3, 2), (2, 3, 5, 4), (4, 5, 7, 6), (6, 7, 9, 8), (8, 9, 11, 10), (10, 11, 13, 12), (12, 13, 15, 14), (14, 15, 17, 16), (16, 17, 19, 18), (18, 19, 21, 20), (20, 21, 23, 22), (22, 23, 25, 24), (24, 25, 27, 26), (26, 27, 29, 28), (3, 1, 31, 29, 27, 25, 23, 21, 19, 17, 15, 13, 11, 9, 7, 5), (28, 29, 31, 30), (30, 31, 1, 0), (0, 2, 4, 6, 8, 10, 12, 14, 16, 18, 20, 22, 24, 26, 28, 30)])
_uv = me_cylinder_007.uv_layers.new(name='UVMap')
_uv.uv.foreach_set('vector', [1.0, 0.5, 1.0, 1.0, 0.9375, 1.0, 0.9375, 0.5, 0.9375, 0.5, 0.9375, 1.0, 0.875, 1.0, 0.875, 0.5, 0.875, 0.5, 0.875, 1.0, 0.8125, 1.0, 0.8125, 0.5, 0.8125, 0.5, 0.8125, 1.0, 0.75, 1.0, 0.75, 0.5, 0.75, 0.5, 0.75, 1.0, 0.6875, 1.0, 0.6875, 0.5, 0.6875, 0.5, 0.6875, 1.0, 0.625, 1.0, 0.625, 0.5, 0.625, 0.5, 0.625, 1.0, 0.5625, 1.0, 0.5625, 0.5, 0.5625, 0.5, 0.5625, 1.0, 0.5, 1.0, 0.5, 0.5, 0.5, 0.5, 0.5, 1.0, 0.4375, 1.0, 0.4375, 0.5, 0.4375, 0.5, 0.4375, 1.0, 0.375, 1.0, 0.375, 0.5, 0.375, 0.5, 0.375, 1.0, 0.3125, 1.0, 0.3125, 0.5, 0.3125, 0.5, 0.3125, 1.0, 0.25, 1.0, 0.25, 0.5, 0.25, 0.5, 0.25, 1.0, 0.1875, 1.0, 0.1875, 0.5, 0.1875, 0.5, 0.1875, 1.0, 0.125, 1.0, 0.125, 0.5, 0.3418, 0.4717, 0.25, 0.49, 0.1582, 0.4717, 0.08029, 0.4197, 0.02827, 0.3418, 0.01, 0.25, 0.02827, 0.1582, 0.08029, 0.08029, 0.1582, 0.02827, 0.25, 0.01, 0.3418, 0.02827, 0.4197, 0.08029, 0.4717, 0.1582, 0.49, 0.25, 0.4717, 0.3418, 0.4197, 0.4197, 0.125, 0.5, 0.125, 1.0, 0.0625, 1.0, 0.0625, 0.5, 0.0625, 0.5, 0.0625, 1.0, 0.0, 1.0, 0.0, 0.5, 0.75, 0.49, 0.8418, 0.4717, 0.9197, 0.4197, 0.9717, 0.3418, 0.99, 0.25, 0.9717, 0.1582, 0.9197, 0.08029, 0.8418, 0.02827, 0.75, 0.01, 0.6582, 0.02827, 0.5803, 0.08029, 0.5283, 0.1582, 0.51, 0.25, 0.5283, 0.3418, 0.5803, 0.4197, 0.6582, 0.4717])
me_cylinder_007.update()
me_cube_001 = bpy.data.meshes.new('Cube.001')
me_cube_001.from_pydata([(-0.9178, -1.326, -0.9816), (-0.9178, -1.742, -0.7003), (-1.13, -1.742, -0.7003), (-0.9178, -1.742, 0.6552), (-0.9178, -1.326, 1.072), (-1.13, -1.742, 0.6552), (-0.9178, 1.326, -0.9816), (-1.13, 1.742, -0.7003), (-0.9178, 1.742, -0.7003), (-0.9178, 1.326, 1.072), (-0.9178, 1.742, 0.6552), (-1.13, 1.742, 0.6552), (0.851, -1.326, -0.9816), (1.263, -1.742, -0.2839), (0.851, -1.742, -0.7003), (0.851, -1.326, 1.072), (0.851, -1.742, 0.6552), (1.263, -1.742, 0.2388), (0.851, 1.326, -0.9816), (0.851, 1.742, -0.7003), (1.263, 1.742, -0.2839), (0.851, 1.326, 1.072), (1.263, 1.742, 0.2388), (0.851, 1.742, 0.6552), (-0.9178, -1.742, -0.02255), (-0.9178, 1.742, -0.02255), (1.263, 1.742, -0.02255), (0.851, 1.742, -0.02255), (0.851, -1.742, -0.02255), (1.263, -1.742, -0.02255), (-1.213, -1.742, 0.3346), (-1.213, -1.742, -0.3797), (-0.9366, -1.742, -0.02255), (-1.213, 1.742, -0.3797), (-1.213, 1.742, 0.3346), (-0.9366, 1.742, -0.02255)], [], [(28, 16, 3, 24), (26, 22, 17, 29), (21, 9, 4, 15), (24, 3, 5, 30, 32), (25, 10, 23, 27), (0, 1, 2), (3, 4, 5), (6, 7, 8), (9, 10, 11), (12, 13, 14), (15, 16, 17), (18, 19, 20), (21, 22, 23), (6, 0, 2, 7), (10, 25, 35, 34, 11), (4, 9, 11, 5), (18, 6, 8, 19), (9, 21, 23, 10), (26, 20, 19, 27), (12, 18, 20, 13), (21, 15, 17, 22), (28, 14, 13, 29), (0, 12, 14, 1), (15, 4, 3, 16), (6, 18, 12, 0), (16, 28, 29, 17), (22, 26, 27, 23), (25, 8, 7, 33, 35), (30, 5, 11, 34), (8, 25, 27, 19), (1, 24, 32, 31, 2), (20, 26, 29, 13), (14, 28, 24, 1), (30, 31, 32), (33, 34, 35), (30, 34, 33, 31), (2, 31, 33, 7)])
_uv = me_cube_001.uv_layers.new(name='UVMap')
_uv.uv.foreach_set('vector', [0.5, 0.8021, 0.5729, 0.8021, 0.5729, 0.9479, 0.5, 0.9479, 0.5, 0.5521, 0.5729, 0.5521, 0.5729, 0.6979, 0.5, 0.6979, 0.6771, 0.5521, 0.8229, 0.5521, 0.8229, 0.6979, 0.6771, 0.6979, 0.5, 0.0, 0.5729, 0.0, 0.5729, 0.05208, 0.5384, 0.05208, 0.5, 0.002516, 0.5, 0.3021, 0.5729, 0.3021, 0.5729, 0.4479, 0.5, 0.4479, 0.1771, 0.6979, 0.1771, 0.75, 0.125, 0.6979, 0.5729, 0.0, 0.625, 0.05208, 0.5729, 0.05208, 0.1771, 0.5521, 0.125, 0.5521, 0.1771, 0.5, 0.625, 0.1979, 0.5729, 0.25, 0.5729, 0.1979, 0.3229, 0.6979, 0.375, 0.6979, 0.3229, 0.75, 0.625, 0.8021, 0.5729, 0.8021, 0.5729, 0.75, 0.3229, 0.5521, 0.3229, 0.5, 0.375, 0.5521, 0.625, 0.4479, 0.5729, 0.5, 0.5729, 0.4479, 0.1771, 0.5521, 0.1771, 0.6979, 0.125, 0.6979, 0.125, 0.5521, 0.5729, 0.3021, 0.5, 0.3021, 0.5, 0.297, 0.5384, 0.1979, 0.5729, 0.1979, 0.625, 0.05208, 0.625, 0.1979, 0.5729, 0.1979, 0.5729, 0.05208, 0.3229, 0.5521, 0.1771, 0.5521, 0.1771, 0.5, 0.3229, 0.5, 0.625, 0.3021, 0.625, 0.4479, 0.5729, 0.4479, 0.5729, 0.3021, 0.5, 0.5521, 0.4271, 0.5521, 0.4271, 0.4479, 0.5, 0.4479, 0.3229, 0.6979, 0.3229, 0.5521, 0.4271, 0.5521, 0.4271, 0.6979, 0.6771, 0.5521, 0.6771, 0.6979, 0.5729, 0.6979, 0.5729, 0.5521, 0.5, 0.8021, 0.4271, 0.8021, 0.4271, 0.6979, 0.5, 0.6979, 0.1771, 0.6979, 0.3229, 0.6979, 0.3229, 0.75, 0.1771, 0.75, 0.625, 0.8021, 0.625, 0.9479, 0.5729, 0.9479, 0.5729, 0.8021, 0.1771, 0.5521, 0.3229, 0.5521, 0.3229, 0.6979, 0.1771, 0.6979, 0.5729, 0.8021, 0.5, 0.8021, 0.5, 0.6979, 0.5729, 0.6979, 0.5729, 0.5521, 0.5, 0.5521, 0.5, 0.4479, 0.5729, 0.4479, 0.5, 0.3021, 0.4271, 0.3021, 0.4271, 0.1979, 0.4616, 0.1979, 0.5, 0.297, 0.5384, 0.05208, 0.5729, 0.05208, 0.5729, 0.1979, 0.5384, 0.1979, 0.4271, 0.3021, 0.5, 0.3021, 0.5, 0.4479, 0.4271, 0.4479, 0.4271, 0.0, 0.5, 0.0, 0.5, 0.002516, 0.4616, 0.05208, 0.4271, 0.05208, 0.4271, 0.5521, 0.5, 0.5521, 0.5, 0.6979, 0.4271, 0.6979, 0.4271, 0.8021, 0.5, 0.8021, 0.5, 0.9479, 0.4271, 0.9479, 0.5384, 0.05208, 0.4664, 0.05208, 0.5, 0.002516, 0.4616, 0.1979, 0.5336, 0.1979, 0.5, 0.297, 0.5384, 0.05208, 0.5384, 0.1979, 0.4616, 0.1979, 0.4616, 0.05208, 0.4271, 0.05208, 0.4616, 0.05208, 0.4616, 0.1979, 0.4271, 0.1979])
me_cube_001.update()

# ---- objects
ob_cylinder = bpy.data.objects.new('Cylinder', me_cylinder)
ob_cylinder_001 = bpy.data.objects.new('Cylinder.001', me_cylinder_001)
ob_cylinder_002 = bpy.data.objects.new('Cylinder.002', me_cylinder_002)
ob_cylinder_003 = bpy.data.objects.new('Cylinder.003', me_cylinder_003)
ob_cylinder_004 = bpy.data.objects.new('Cylinder.004', me_cylinder_004)
ob_cylinder_005 = bpy.data.objects.new('Cylinder.005', me_cylinder_005)
ob_cylinder_006 = bpy.data.objects.new('Cylinder.006', me_cylinder_006)
ob_cylinder_007 = bpy.data.objects.new('Cylinder.007', me_cylinder_007)
ob_cube = bpy.data.objects.new('Cube', me_cube_001)

# ---- transforms, parenting, visibility, modifiers, constraints
ob_cylinder.location = (0.0, 0.0, 0.0)
ob_cylinder.rotation_euler = (1.571, 0.2053, 0.0)
ob_cylinder.scale = (1.0, 1.0, 0.4366)
_m = ob_cylinder.modifiers.new('Auto Smooth', 'NODES')
_m.node_group = ng_auto_smooth
_gi = [s.identifier for s in ng_auto_smooth.interface.items_tree if s.item_type == 'SOCKET' and s.in_out == 'INPUT']
_m[_gi[1]] = 0.5236  # Angle
ob_cylinder_001.location = (0.0, 0.0, 0.0)
ob_cylinder_001.rotation_euler = (1.571, -0.0, 0.0)
ob_cylinder_001.scale = (0.792, 0.792, 0.328)
ob_cylinder_002.location = (5.296, 0.0, -0.1162)
ob_cylinder_002.rotation_euler = (1.571, -0.0, 0.0)
ob_cylinder_002.scale = (0.6566, 0.6566, 0.328)
ob_cylinder_003.location = (1.121, 4.962e-08, 0.3261)
ob_cylinder_003.rotation_euler = (1.571, -0.0, 0.0)
ob_cylinder_003.scale = (0.415, 0.415, 0.1775)
ob_cylinder_004.location = (2.652, 4.962e-08, 0.2279)
ob_cylinder_004.rotation_euler = (1.571, -0.0, 0.0)
ob_cylinder_004.scale = (0.415, 0.415, 0.1775)
ob_cylinder_005.location = (4.283, 4.962e-08, 0.1461)
ob_cylinder_005.rotation_euler = (1.571, -0.0, 0.0)
ob_cylinder_005.scale = (0.415, 0.415, 0.1775)
ob_cylinder_006.location = (1.853, 4.962e-08, -0.2684)
ob_cylinder_006.rotation_euler = (1.571, -0.0, 0.0)
ob_cylinder_006.scale = (0.5396, 0.5396, 0.2308)
ob_cylinder_007.location = (3.452, 4.962e-08, -0.2711)
ob_cylinder_007.rotation_euler = (1.571, -0.0, 0.0)
ob_cylinder_007.scale = (0.5396, 0.5396, 0.2308)
ob_cube.location = (2.481, 2.177, 0.3979)
ob_cube.scale = (3.131, 1.0, 1.0)

# ---- collection membership
col_collection.objects.link(ob_cylinder)
col_collection.objects.link(ob_cylinder_001)
col_collection.objects.link(ob_cylinder_002)
col_collection.objects.link(ob_cylinder_003)
col_collection.objects.link(ob_cylinder_004)
col_collection.objects.link(ob_cylinder_005)
col_collection.objects.link(ob_cylinder_006)
col_collection.objects.link(ob_cylinder_007)
col_collection.objects.link(ob_cube)

# ---- scene / render settings (as saved in the file)
scene.frame_start = 1; scene.frame_end = 250; scene.frame_set(1)
scene.render.engine = 'CYCLES'
scene.render.film_transparent = True
scene.render.use_high_quality_normals = True
scene.render.use_persistent_data = True
scene.cycles.use_denoising = False
scene.cycles.samples = 256
scene.cycles.sampling_pattern = 'TABULATED_SOBOL'
scene.cycles.use_light_tree = False
scene.cycles.diffuse_bounces = 8
scene.cycles.glossy_bounces = 8
scene.cycles.transmission_bounces = 8
scene.eevee.taa_samples = 32
scene.eevee.taa_render_samples = 256
scene.eevee.volumetric_tile_size = '2'
scene.eevee.use_gtao = True
scene.eevee.use_raytracing = True
scene.view_settings.view_transform = 'Filmic'
bpy.context.view_layer.update()

# ---- added for rendering (the .blend has no active camera and no usable light): camera, sun
cam_auto = bpy.data.cameras.new('AutoCamera')
cam_auto.lens = 50.0
cam_auto.sensor_width = 36.0
cam_auto.clip_end = 1000.0
ob_auto_camera = bpy.data.objects.new('AutoCamera', cam_auto)
scene.collection.objects.link(ob_auto_camera)
ob_auto_camera.location = (11.6509, -9.16819, 7.15004)
ob_auto_camera.rotation_euler = (1.09748, -7.21219e-08, 0.694738)
scene.camera = ob_auto_camera
light_auto_sun = bpy.data.lights.new('AutoSun', 'SUN')
light_auto_sun.energy = 3.0
light_auto_sun.angle = 0.0523599
ob_auto_sun = bpy.data.objects.new('AutoSun', light_auto_sun)
scene.collection.objects.link(ob_auto_sun)
ob_auto_sun.rotation_euler = (0.872665, 0.174533, 0.523599)
bpy.context.view_layer.update()

